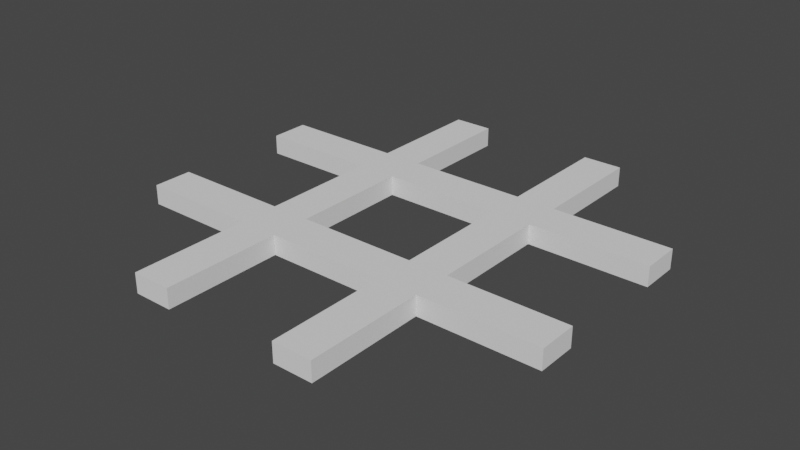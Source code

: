 # Source: grid.blend  (saved by Blender 2.93.21; exported with 4.5.12 LTS)
import bpy
from mathutils import Matrix  # noqa: F401  (used for matrix-valued properties, if any)

bpy.ops.wm.read_factory_settings(use_empty=True)
scene = bpy.context.scene
scene.name = 'Scene'

# ---- collections
col_collection = bpy.data.collections.new('Collection'); scene.collection.children.link(col_collection)

# ---- world
world_world = bpy.data.worlds.new('World'); scene.world = world_world
world_world.use_nodes = True; world_world.node_tree.nodes.clear()
_N = world_world.node_tree.nodes; _L = world_world.node_tree.links
n0 = _N.new('ShaderNodeOutputWorld'); n0.name = 'World Output'; n0.location = (300, 300)
n1 = _N.new('ShaderNodeBackground'); n1.name = 'Background'; n1.location = (10, 300)
n1.inputs[0].default_value = (0.05088, 0.05088, 0.05088, 1.0)
_L.new(n1.outputs[0], n0.inputs[0])
n0.is_active_output = True
world_world.color = (0.05088, 0.05088, 0.05088)
world_world.use_sun_shadow = False
world_world.sun_shadow_jitter_overblur = 0.0

# ---- meshes
me_cube_006 = bpy.data.meshes.new('Cube.006')
me_cube_006.from_pydata([(-5.0, 3.0, -1.0), (-5.0, 3.0, 1.0), (-5.0, 5.0, -1.0), (-5.0, 5.0, 1.0), (-3.0, 3.0, -1.0), (-3.0, 3.0, 1.0), (-3.0, 5.0, -1.0), (-3.0, 5.0, 1.0), (-5.0, -5.0, -1.0), (-5.0, -5.0, 1.0), (-5.0, -3.0, -1.0), (-5.0, -3.0, 1.0), (-3.0, -5.0, -1.0), (-3.0, -5.0, 1.0), (-3.0, -3.0, -1.0), (-3.0, -3.0, 1.0), (3.0, 3.0, -1.0), (3.0, 3.0, 1.0), (3.0, 5.0, -1.0), (3.0, 5.0, 1.0), (5.0, 3.0, -1.0), (5.0, 3.0, 1.0), (5.0, 5.0, -1.0), (5.0, 5.0, 1.0), (3.0, -5.0, -1.0), (3.0, -5.0, 1.0), (3.0, -3.0, -1.0), (3.0, -3.0, 1.0), (5.0, -5.0, -1.0), (5.0, -5.0, 1.0), (5.0, -3.0, -1.0), (5.0, -3.0, 1.0), (-11.0, 3.0, -1.0), (-11.0, 3.0, 1.0), (-11.0, 5.0, 1.0), (-11.0, 5.0, -1.0), (-5.0, 11.0, -1.0), (-5.0, 11.0, 1.0), (-3.0, 11.0, 1.0), (-3.0, 11.0, -1.0), (-11.0, -5.0, -1.0), (-11.0, -5.0, 1.0), (-11.0, -3.0, 1.0), (-11.0, -3.0, -1.0), (-3.0, -11.0, -1.0), (-3.0, -11.0, 1.0), (-5.0, -11.0, 1.0), (-5.0, -11.0, -1.0), (3.0, 11.0, -1.0), (3.0, 11.0, 1.0), (5.0, 11.0, 1.0), (5.0, 11.0, -1.0), (11.0, 5.0, -1.0), (11.0, 5.0, 1.0), (11.0, 3.0, 1.0), (11.0, 3.0, -1.0), (11.0, -3.0, -1.0), (11.0, -3.0, 1.0), (11.0, -5.0, 1.0), (11.0, -5.0, -1.0), (5.0, -11.0, -1.0), (5.0, -11.0, 1.0), (3.0, -11.0, 1.0), (3.0, -11.0, -1.0)], [], [(16, 17, 5, 4), (15, 14, 4, 5), (2, 6, 4, 0), (7, 3, 1, 5), (11, 15, 5, 1), (24, 25, 13, 12), (10, 14, 12, 8), (15, 11, 9, 13), (18, 16, 4, 6), (31, 30, 20, 21), (18, 22, 20, 16), (23, 19, 17, 21), (26, 24, 12, 14), (27, 31, 21, 17), (26, 30, 28, 24), (31, 27, 25, 29), (25, 27, 15, 13), (27, 26, 14, 15), (14, 10, 0, 4), (10, 11, 1, 0), (17, 19, 7, 5), (19, 18, 6, 7), (30, 26, 16, 20), (26, 27, 17, 16), (32, 33, 34, 35), (1, 33, 32, 0), (3, 34, 33, 1), (2, 35, 34, 3), (0, 32, 35, 2), (36, 37, 38, 39), (3, 37, 36, 2), (7, 38, 37, 3), (6, 39, 38, 7), (2, 36, 39, 6), (40, 41, 42, 43), (9, 41, 40, 8), (11, 42, 41, 9), (10, 43, 42, 11), (8, 40, 43, 10), (44, 45, 46, 47), (13, 45, 44, 12), (9, 46, 45, 13), (8, 47, 46, 9), (12, 44, 47, 8), (48, 49, 50, 51), (19, 49, 48, 18), (23, 50, 49, 19), (22, 51, 50, 23), (18, 48, 51, 22), (52, 53, 54, 55), (23, 53, 52, 22), (21, 54, 53, 23), (20, 55, 54, 21), (22, 52, 55, 20), (56, 57, 58, 59), (31, 57, 56, 30), (29, 58, 57, 31), (28, 59, 58, 29), (30, 56, 59, 28), (60, 61, 62, 63), (29, 61, 60, 28), (25, 62, 61, 29), (24, 63, 62, 25), (28, 60, 63, 24)])
_uv = me_cube_006.uv_layers.new(name='UVMap')
_uv.uv.foreach_set('vector', [0.375, 1.0, 0.625, 1.0, 0.625, 0.75, 0.375, 0.75, 0.625, 0.5, 0.375, 0.5, 0.375, 0.75, 0.625, 0.75, 0.125, 0.5, 0.375, 0.5, 0.375, 0.75, 0.125, 0.75, 0.625, 0.5, 0.875, 0.5, 0.875, 0.75, 0.625, 0.75, 0.875, 0.5, 0.625, 0.5, 0.625, 0.75, 0.875, 0.75, 0.375, 1.0, 0.625, 1.0, 0.625, 0.75, 0.375, 0.75, 0.125, 0.5, 0.375, 0.5, 0.375, 0.75, 0.125, 0.75, 0.625, 0.5, 0.875, 0.5, 0.875, 0.75, 0.625, 0.75, 0.125, 0.5, 0.125, 0.75, 0.375, 0.75, 0.375, 0.5, 0.625, 0.5, 0.375, 0.5, 0.375, 0.75, 0.625, 0.75, 0.125, 0.5, 0.375, 0.5, 0.375, 0.75, 0.125, 0.75, 0.625, 0.5, 0.875, 0.5, 0.875, 0.75, 0.625, 0.75, 0.125, 0.5, 0.125, 0.75, 0.375, 0.75, 0.375, 0.5, 0.875, 0.5, 0.625, 0.5, 0.625, 0.75, 0.875, 0.75, 0.125, 0.5, 0.375, 0.5, 0.375, 0.75, 0.125, 0.75, 0.625, 0.5, 0.875, 0.5, 0.875, 0.75, 0.625, 0.75, 0.875, 0.75, 0.875, 0.5, 0.625, 0.5, 0.625, 0.75, 0.625, 0.25, 0.375, 0.25, 0.375, 0.5, 0.625, 0.5, 0.375, 0.5, 0.125, 0.5, 0.125, 0.75, 0.375, 0.75, 0.375, 0.25, 0.625, 0.25, 0.625, 0.0, 0.375, 0.0, 0.875, 0.75, 0.875, 0.5, 0.625, 0.5, 0.625, 0.75, 0.625, 0.25, 0.375, 0.25, 0.375, 0.5, 0.625, 0.5, 0.375, 0.5, 0.125, 0.5, 0.125, 0.75, 0.375, 0.75, 0.375, 0.25, 0.625, 0.25, 0.625, 1.0, 0.375, 1.0, 0.375, 0.0, 0.625, 0.0, 0.625, 0.25, 0.375, 0.25, 0.625, 0.0, 0.625, 0.0, 0.375, 0.0, 0.375, 0.0, 0.625, 0.25, 0.625, 0.25, 0.625, 0.0, 0.625, 0.0, 0.375, 0.25, 0.375, 0.25, 0.625, 0.25, 0.625, 0.25, 0.375, 0.0, 0.375, 0.0, 0.375, 0.25, 0.375, 0.25, 0.375, 0.25, 0.625, 0.25, 0.625, 0.5, 0.375, 0.5, 0.625, 0.25, 0.625, 0.25, 0.375, 0.25, 0.375, 0.25, 0.625, 0.5, 0.625, 0.5, 0.625, 0.25, 0.625, 0.25, 0.375, 0.5, 0.375, 0.5, 0.625, 0.5, 0.625, 0.5, 0.375, 0.25, 0.375, 0.25, 0.375, 0.5, 0.375, 0.5, 0.375, 0.0, 0.625, 0.0, 0.625, 0.25, 0.375, 0.25, 0.625, 0.0, 0.625, 0.0, 0.375, 0.0, 0.375, 0.0, 0.625, 0.25, 0.625, 0.25, 0.625, 0.0, 0.625, 0.0, 0.375, 0.25, 0.375, 0.25, 0.625, 0.25, 0.625, 0.25, 0.375, 0.0, 0.375, 0.0, 0.375, 0.25, 0.375, 0.25, 0.375, 0.75, 0.625, 0.75, 0.625, 1.0, 0.375, 1.0, 0.625, 0.75, 0.625, 0.75, 0.375, 0.75, 0.375, 0.75, 0.625, 1.0, 0.625, 1.0, 0.625, 0.75, 0.625, 0.75, 0.375, 1.0, 0.375, 1.0, 0.625, 1.0, 0.625, 1.0, 0.375, 0.75, 0.375, 0.75, 0.375, 1.0, 0.375, 1.0, 0.375, 0.25, 0.625, 0.25, 0.625, 0.5, 0.375, 0.5, 0.625, 0.25, 0.625, 0.25, 0.375, 0.25, 0.375, 0.25, 0.625, 0.5, 0.625, 0.5, 0.625, 0.25, 0.625, 0.25, 0.375, 0.5, 0.375, 0.5, 0.625, 0.5, 0.625, 0.5, 0.375, 0.25, 0.375, 0.25, 0.375, 0.5, 0.375, 0.5, 0.375, 0.5, 0.625, 0.5, 0.625, 0.75, 0.375, 0.75, 0.625, 0.5, 0.625, 0.5, 0.375, 0.5, 0.375, 0.5, 0.625, 0.75, 0.625, 0.75, 0.625, 0.5, 0.625, 0.5, 0.375, 0.75, 0.375, 0.75, 0.625, 0.75, 0.625, 0.75, 0.375, 0.5, 0.375, 0.5, 0.375, 0.75, 0.375, 0.75, 0.375, 0.5, 0.625, 0.5, 0.625, 0.75, 0.375, 0.75, 0.625, 0.5, 0.625, 0.5, 0.375, 0.5, 0.375, 0.5, 0.625, 0.75, 0.625, 0.75, 0.625, 0.5, 0.625, 0.5, 0.375, 0.75, 0.375, 0.75, 0.625, 0.75, 0.625, 0.75, 0.375, 0.5, 0.375, 0.5, 0.375, 0.75, 0.375, 0.75, 0.375, 0.75, 0.625, 0.75, 0.625, 1.0, 0.375, 1.0, 0.625, 0.75, 0.625, 0.75, 0.375, 0.75, 0.375, 0.75, 0.625, 1.0, 0.625, 1.0, 0.625, 0.75, 0.625, 0.75, 0.375, 1.0, 0.375, 1.0, 0.625, 1.0, 0.625, 1.0, 0.375, 0.75, 0.375, 0.75, 0.375, 1.0, 0.375, 1.0])
me_cube_006.use_remesh_fix_poles = True
me_cube_006.use_remesh_preserve_attributes = False
me_cube_006.use_mirror_vertex_groups = False
me_cube_006.update()

# ---- objects
ob_cube_001 = bpy.data.objects.new('Cube.001', me_cube_006)

# ---- transforms, parenting, visibility, modifiers, constraints
ob_cube_001.location = (0.0, 0.0, 0.0)
ob_cube_001.scale = (0.5, 0.5, 0.25)
ob_cube_001.lineart.crease_threshold = 0.0

# ---- collection membership
col_collection.objects.link(ob_cube_001)

# ---- scene / render settings (as saved in the file)
scene.frame_start = 1; scene.frame_end = 250; scene.frame_set(1)
scene.render.engine = 'BLENDER_EEVEE_NEXT'
scene.cycles.use_denoising = False
scene.cycles.samples = 128
scene.cycles.sampling_pattern = 'TABULATED_SOBOL'
scene.cycles.use_adaptive_sampling = False
scene.cycles.use_light_tree = False
scene.view_settings.view_transform = 'Filmic'
bpy.context.view_layer.update()

# ---- added for rendering (the .blend has no active camera and no usable light): camera, sun
cam_auto = bpy.data.cameras.new('AutoCamera')
cam_auto.lens = 50.0
cam_auto.sensor_width = 36.0
cam_auto.clip_end = 1000.0
ob_auto_camera = bpy.data.objects.new('AutoCamera', cam_auto)
scene.collection.objects.link(ob_auto_camera)
ob_auto_camera.location = (14.4005, -17.2807, 11.5204)
ob_auto_camera.rotation_euler = (1.09748, -7.21219e-08, 0.694738)
scene.camera = ob_auto_camera
light_auto_sun = bpy.data.lights.new('AutoSun', 'SUN')
light_auto_sun.energy = 3.0
light_auto_sun.angle = 0.0523599
ob_auto_sun = bpy.data.objects.new('AutoSun', light_auto_sun)
scene.collection.objects.link(ob_auto_sun)
ob_auto_sun.rotation_euler = (0.872665, 0.174533, 0.523599)
bpy.context.view_layer.update()
